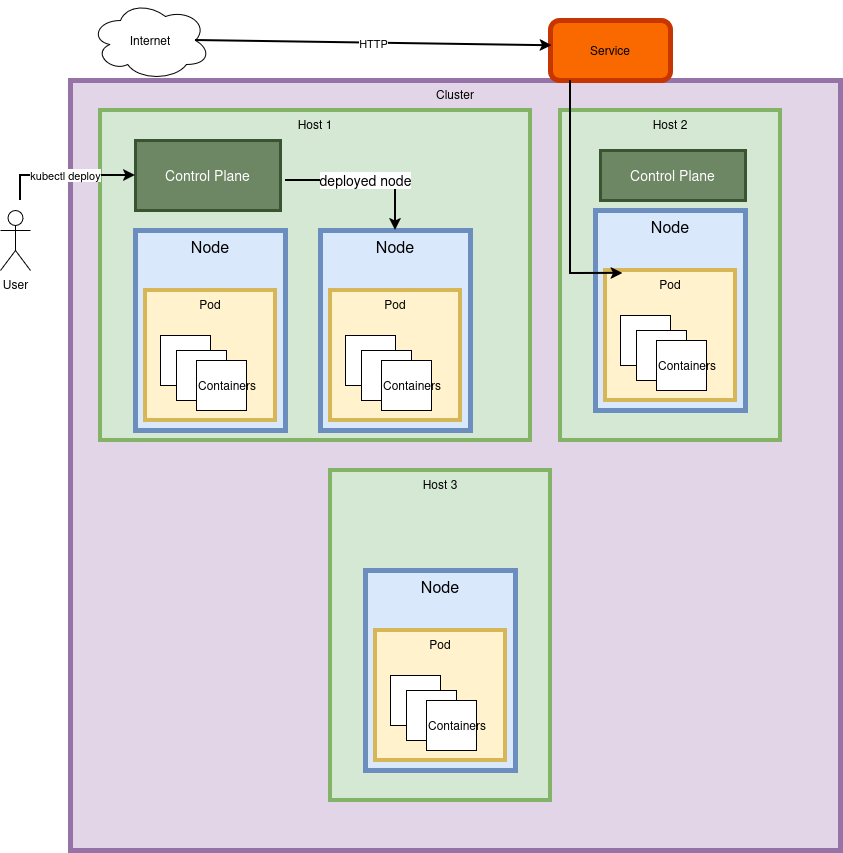

The diagram above was exported from draw.io. Its source (the exported page's mxGraphModel, read from the mxfile embedded in the PNG):
<mxGraphModel dx="1426" dy="801" grid="1" gridSize="10" guides="1" tooltips="1" connect="1" arrows="1" fold="1" page="1" pageScale="1" pageWidth="827" pageHeight="1169" math="0" shadow="0">
  <root>
    <mxCell id="0" />
    <mxCell id="1" parent="0" />
    <mxCell id="m-tnC3g2zA7Y0m9hSRhj-35" parent="1" style="whiteSpace=wrap;html=1;aspect=fixed;fillColor=#e1d5e7;strokeColor=#9673a6;strokeWidth=5;verticalAlign=top;" value="Cluster" vertex="1">
      <mxGeometry height="770" width="770" x="110" y="300" as="geometry" />
    </mxCell>
    <mxCell id="m-tnC3g2zA7Y0m9hSRhj-7" parent="1" style="shape=umlActor;verticalLabelPosition=bottom;verticalAlign=top;html=1;outlineConnect=0;" value="User" vertex="1">
      <mxGeometry height="60" width="30" x="40" y="430" as="geometry" />
    </mxCell>
    <mxCell id="m-tnC3g2zA7Y0m9hSRhj-8" parent="1" style="rounded=0;whiteSpace=wrap;html=1;fillColor=#d5e8d4;strokeColor=#82b366;strokeWidth=4;verticalAlign=top;" value="Host 1" vertex="1">
      <mxGeometry height="330" width="430" x="140" y="330" as="geometry" />
    </mxCell>
    <mxCell id="m-tnC3g2zA7Y0m9hSRhj-2" parent="1" style="rounded=0;whiteSpace=wrap;html=1;fillColor=#dae8fc;strokeColor=#6c8ebf;strokeWidth=5;verticalAlign=top;fontSize=16;" value="Node" vertex="1">
      <mxGeometry height="200" width="150" x="175" y="450" as="geometry" />
    </mxCell>
    <mxCell id="m-tnC3g2zA7Y0m9hSRhj-3" parent="1" style="whiteSpace=wrap;html=1;aspect=fixed;fillColor=#fff2cc;strokeColor=#d6b656;strokeWidth=4;verticalAlign=top;" value="Pod" vertex="1">
      <mxGeometry height="130" width="130" x="185" y="510" as="geometry" />
    </mxCell>
    <mxCell id="m-tnC3g2zA7Y0m9hSRhj-4" parent="1" style="whiteSpace=wrap;html=1;aspect=fixed;" value="" vertex="1">
      <mxGeometry height="50" width="50" x="200" y="555" as="geometry" />
    </mxCell>
    <mxCell id="m-tnC3g2zA7Y0m9hSRhj-5" parent="1" style="whiteSpace=wrap;html=1;aspect=fixed;" value="" vertex="1">
      <mxGeometry height="50" width="50" x="216" y="570" as="geometry" />
    </mxCell>
    <mxCell id="m-tnC3g2zA7Y0m9hSRhj-6" parent="1" style="whiteSpace=wrap;html=1;aspect=fixed;align=left;" value="&lt;div align=&quot;left&quot;&gt;Containers&lt;/div&gt;" vertex="1">
      <mxGeometry height="50" width="50" x="236" y="580" as="geometry" />
    </mxCell>
    <mxCell id="m-tnC3g2zA7Y0m9hSRhj-9" parent="1" style="rounded=0;whiteSpace=wrap;html=1;strokeWidth=3;fontSize=14;fillColor=#6d8764;fontColor=#ffffff;strokeColor=#3A5431;" value="Control Plane" vertex="1">
      <mxGeometry height="70" width="145" x="175" y="360" as="geometry" />
    </mxCell>
    <mxCell id="m-tnC3g2zA7Y0m9hSRhj-10" edge="1" parent="1" style="endArrow=classic;html=1;rounded=0;entryX=0;entryY=0.5;entryDx=0;entryDy=0;strokeWidth=2;" target="m-tnC3g2zA7Y0m9hSRhj-9" value="kubectl deploy">
      <mxGeometry height="50" relative="1" width="50" as="geometry">
        <Array as="points">
          <mxPoint x="60" y="395" />
        </Array>
        <mxPoint x="60" y="420" as="sourcePoint" />
        <mxPoint x="150" y="370" as="targetPoint" />
      </mxGeometry>
    </mxCell>
    <mxCell id="m-tnC3g2zA7Y0m9hSRhj-11" parent="1" style="rounded=0;whiteSpace=wrap;html=1;fillColor=#dae8fc;strokeColor=#6c8ebf;strokeWidth=5;verticalAlign=top;fontSize=16;" value="Node" vertex="1">
      <mxGeometry height="200" width="150" x="360" y="450" as="geometry" />
    </mxCell>
    <mxCell id="m-tnC3g2zA7Y0m9hSRhj-12" parent="1" style="whiteSpace=wrap;html=1;aspect=fixed;fillColor=#fff2cc;strokeColor=#d6b656;strokeWidth=4;verticalAlign=top;" value="Pod" vertex="1">
      <mxGeometry height="130" width="130" x="370" y="510" as="geometry" />
    </mxCell>
    <mxCell id="m-tnC3g2zA7Y0m9hSRhj-13" parent="1" style="whiteSpace=wrap;html=1;aspect=fixed;" value="" vertex="1">
      <mxGeometry height="50" width="50" x="385" y="555" as="geometry" />
    </mxCell>
    <mxCell id="m-tnC3g2zA7Y0m9hSRhj-14" parent="1" style="whiteSpace=wrap;html=1;aspect=fixed;" value="" vertex="1">
      <mxGeometry height="50" width="50" x="401" y="570" as="geometry" />
    </mxCell>
    <mxCell id="m-tnC3g2zA7Y0m9hSRhj-15" parent="1" style="whiteSpace=wrap;html=1;aspect=fixed;align=left;" value="&lt;div align=&quot;left&quot;&gt;Containers&lt;/div&gt;" vertex="1">
      <mxGeometry height="50" width="50" x="421" y="580" as="geometry" />
    </mxCell>
    <mxCell id="m-tnC3g2zA7Y0m9hSRhj-16" edge="1" parent="1" style="endArrow=classic;html=1;rounded=0;entryX=0.5;entryY=0;entryDx=0;entryDy=0;fontSize=14;strokeWidth=2;" target="m-tnC3g2zA7Y0m9hSRhj-11" value="deployed node">
      <mxGeometry height="50" relative="1" width="50" as="geometry">
        <Array as="points">
          <mxPoint x="435" y="400" />
        </Array>
        <mxPoint x="325" y="400" as="sourcePoint" />
        <mxPoint x="375" y="350" as="targetPoint" />
      </mxGeometry>
    </mxCell>
    <mxCell id="m-tnC3g2zA7Y0m9hSRhj-17" parent="1" style="rounded=1;whiteSpace=wrap;html=1;fillColor=#fa6800;fontColor=#000000;strokeColor=#C73500;strokeWidth=5;" value="&lt;div&gt;Service&lt;/div&gt;" vertex="1">
      <mxGeometry height="60" width="120" x="590" y="240" as="geometry" />
    </mxCell>
    <mxCell id="m-tnC3g2zA7Y0m9hSRhj-18" parent="1" style="ellipse;shape=cloud;whiteSpace=wrap;html=1;" value="Internet" vertex="1">
      <mxGeometry height="80" width="120" x="130" y="220" as="geometry" />
    </mxCell>
    <mxCell id="m-tnC3g2zA7Y0m9hSRhj-19" edge="1" parent="1" source="m-tnC3g2zA7Y0m9hSRhj-18" style="endArrow=classic;html=1;rounded=0;entryX=0.012;entryY=0.421;entryDx=0;entryDy=0;entryPerimeter=0;strokeWidth=2;exitX=0.875;exitY=0.5;exitDx=0;exitDy=0;exitPerimeter=0;" target="m-tnC3g2zA7Y0m9hSRhj-17" value="HTTP">
      <mxGeometry height="50" relative="1" width="50" as="geometry">
        <mxPoint x="240" y="260" as="sourcePoint" />
        <mxPoint x="290" y="210" as="targetPoint" />
      </mxGeometry>
    </mxCell>
    <mxCell id="m-tnC3g2zA7Y0m9hSRhj-20" parent="1" style="rounded=0;whiteSpace=wrap;html=1;fillColor=#d5e8d4;strokeColor=#82b366;strokeWidth=4;verticalAlign=top;" value="Host 2" vertex="1">
      <mxGeometry height="330" width="220" x="600" y="330" as="geometry" />
    </mxCell>
    <mxCell id="m-tnC3g2zA7Y0m9hSRhj-21" parent="1" style="rounded=0;whiteSpace=wrap;html=1;fillColor=#dae8fc;strokeColor=#6c8ebf;strokeWidth=5;verticalAlign=top;fontSize=16;" value="Node" vertex="1">
      <mxGeometry height="200" width="150" x="635" y="430" as="geometry" />
    </mxCell>
    <mxCell id="m-tnC3g2zA7Y0m9hSRhj-22" parent="1" style="whiteSpace=wrap;html=1;aspect=fixed;fillColor=#fff2cc;strokeColor=#d6b656;strokeWidth=4;verticalAlign=top;" value="Pod" vertex="1">
      <mxGeometry height="130" width="130" x="645" y="490" as="geometry" />
    </mxCell>
    <mxCell id="m-tnC3g2zA7Y0m9hSRhj-23" parent="1" style="whiteSpace=wrap;html=1;aspect=fixed;" value="" vertex="1">
      <mxGeometry height="50" width="50" x="660" y="535" as="geometry" />
    </mxCell>
    <mxCell id="m-tnC3g2zA7Y0m9hSRhj-24" parent="1" style="whiteSpace=wrap;html=1;aspect=fixed;" value="" vertex="1">
      <mxGeometry height="50" width="50" x="676" y="550" as="geometry" />
    </mxCell>
    <mxCell id="m-tnC3g2zA7Y0m9hSRhj-25" parent="1" style="whiteSpace=wrap;html=1;aspect=fixed;align=left;" value="&lt;div align=&quot;left&quot;&gt;Containers&lt;/div&gt;" vertex="1">
      <mxGeometry height="50" width="50" x="696" y="560" as="geometry" />
    </mxCell>
    <mxCell id="m-tnC3g2zA7Y0m9hSRhj-26" parent="1" style="rounded=0;whiteSpace=wrap;html=1;fillColor=#d5e8d4;strokeColor=#82b366;strokeWidth=4;verticalAlign=top;" value="Host 3" vertex="1">
      <mxGeometry height="330" width="220" x="370" y="690" as="geometry" />
    </mxCell>
    <mxCell id="m-tnC3g2zA7Y0m9hSRhj-27" parent="1" style="rounded=0;whiteSpace=wrap;html=1;fillColor=#dae8fc;strokeColor=#6c8ebf;strokeWidth=5;verticalAlign=top;fontSize=16;" value="Node" vertex="1">
      <mxGeometry height="200" width="150" x="405" y="790" as="geometry" />
    </mxCell>
    <mxCell id="m-tnC3g2zA7Y0m9hSRhj-28" parent="1" style="whiteSpace=wrap;html=1;aspect=fixed;fillColor=#fff2cc;strokeColor=#d6b656;strokeWidth=4;verticalAlign=top;" value="Pod" vertex="1">
      <mxGeometry height="130" width="130" x="415" y="850" as="geometry" />
    </mxCell>
    <mxCell id="m-tnC3g2zA7Y0m9hSRhj-29" parent="1" style="whiteSpace=wrap;html=1;aspect=fixed;" value="" vertex="1">
      <mxGeometry height="50" width="50" x="430" y="895" as="geometry" />
    </mxCell>
    <mxCell id="m-tnC3g2zA7Y0m9hSRhj-30" parent="1" style="whiteSpace=wrap;html=1;aspect=fixed;" value="" vertex="1">
      <mxGeometry height="50" width="50" x="446" y="910" as="geometry" />
    </mxCell>
    <mxCell id="m-tnC3g2zA7Y0m9hSRhj-31" parent="1" style="whiteSpace=wrap;html=1;aspect=fixed;align=left;" value="&lt;div align=&quot;left&quot;&gt;Containers&lt;/div&gt;" vertex="1">
      <mxGeometry height="50" width="50" x="466" y="920" as="geometry" />
    </mxCell>
    <mxCell id="m-tnC3g2zA7Y0m9hSRhj-32" parent="1" style="rounded=0;whiteSpace=wrap;html=1;strokeWidth=3;fontSize=14;fillColor=#6d8764;fontColor=#ffffff;strokeColor=#3A5431;" value="Control Plane" vertex="1">
      <mxGeometry height="50" width="145" x="640" y="370" as="geometry" />
    </mxCell>
    <mxCell id="m-tnC3g2zA7Y0m9hSRhj-34" edge="1" parent="1" style="endArrow=classic;html=1;rounded=0;entryX=0.135;entryY=0.022;entryDx=0;entryDy=0;entryPerimeter=0;strokeWidth=2;" target="m-tnC3g2zA7Y0m9hSRhj-22" value="">
      <mxGeometry height="50" relative="1" width="50" as="geometry">
        <Array as="points">
          <mxPoint x="610" y="493" />
        </Array>
        <mxPoint x="610" y="300" as="sourcePoint" />
        <mxPoint x="660" y="250" as="targetPoint" />
      </mxGeometry>
    </mxCell>
  </root>
</mxGraphModel>